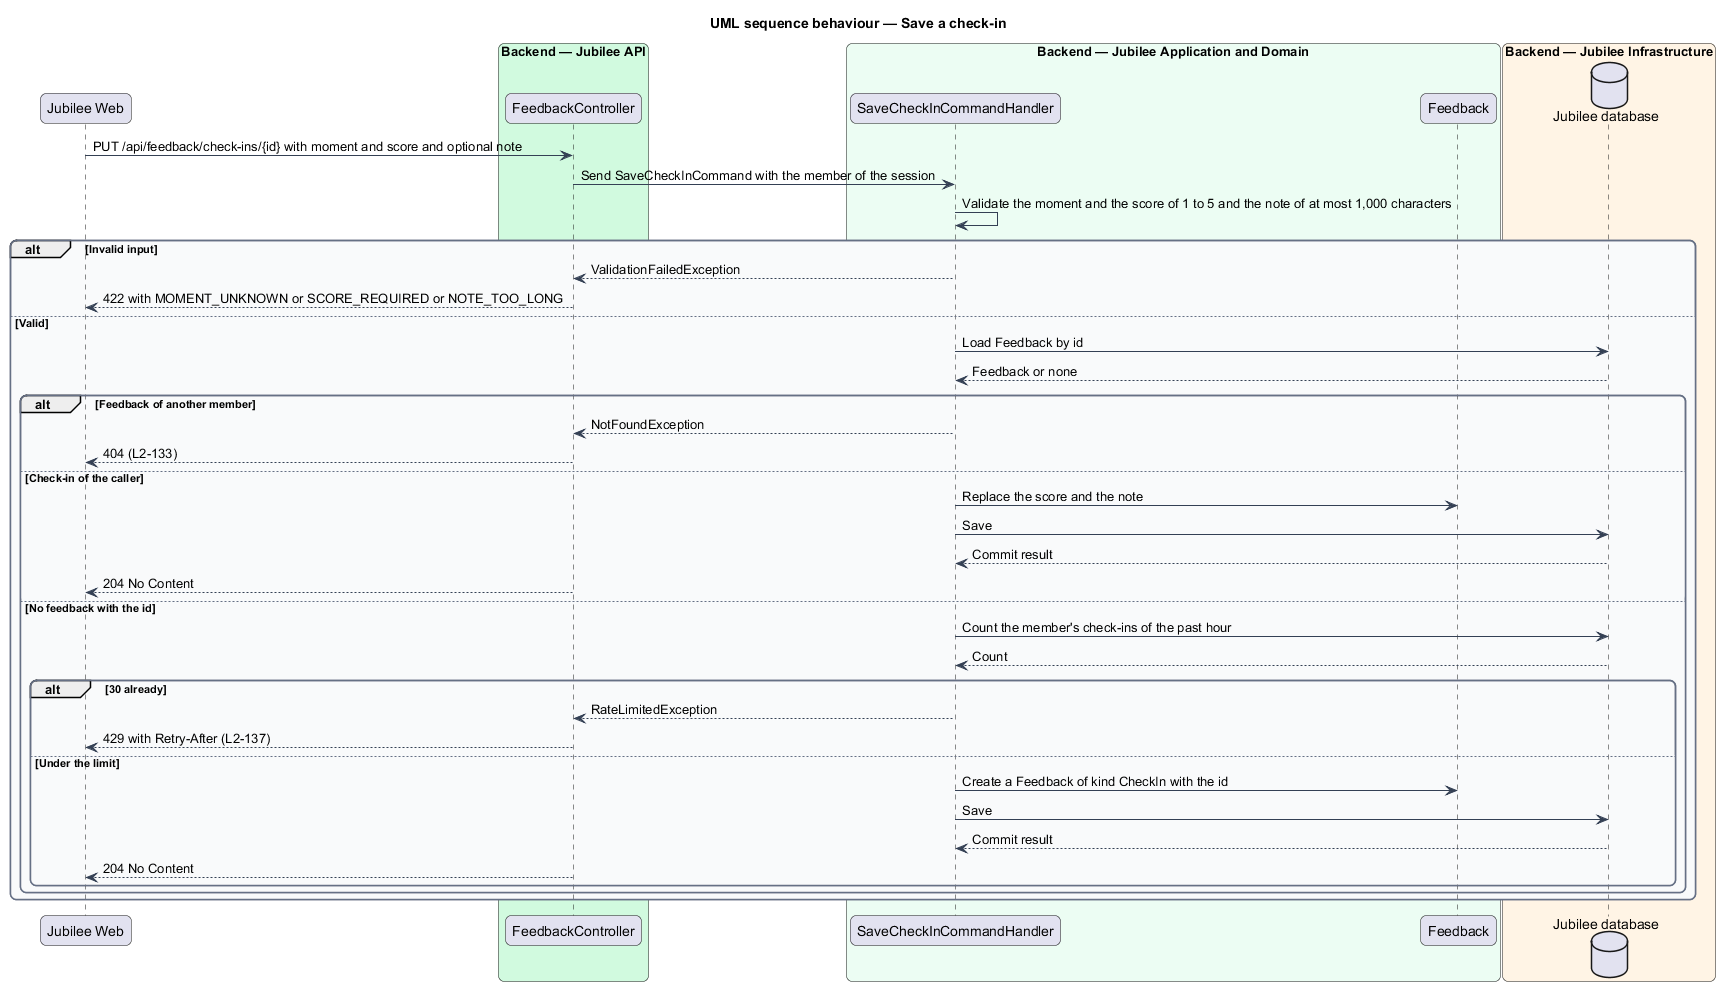

The diagram above was rendered by PlantUML. Its source (embedded in the PNG):
@startuml
title UML sequence behaviour — Save a check-in
skinparam backgroundColor #FFFFFF
skinparam shadowing false
skinparam roundcorner 12
skinparam defaultFontName Arial
skinparam ArrowColor #344054
skinparam rectangle {
  BorderColor #344054
  FontColor #101828
}
skinparam package {
  BorderColor #667085
  FontColor #101828
  BackgroundColor #F9FAFB
}
participant "Jubilee Web" as web
box "Backend — Jubilee API" #D1FADF
  participant "FeedbackController" as controller
end box
box "Backend — Jubilee Application and Domain" #ECFDF3
  participant "SaveCheckInCommandHandler" as handler
  participant "Feedback" as entity
end box
box "Backend — Jubilee Infrastructure" #FFF4E5
  database "Jubilee database" as db
end box
web -> controller : PUT /api/feedback/check-ins/{id} with moment and score and optional note
controller -> handler : Send SaveCheckInCommand with the member of the session
handler -> handler : Validate the moment and the score of 1 to 5 and the note of at most 1,000 characters
alt Invalid input
  handler --> controller : ValidationFailedException
  controller --> web : 422 with MOMENT_UNKNOWN or SCORE_REQUIRED or NOTE_TOO_LONG
else Valid
  handler -> db : Load Feedback by id
  db --> handler : Feedback or none
  alt Feedback of another member
    handler --> controller : NotFoundException
    controller --> web : 404 (L2-133)
  else Check-in of the caller
    handler -> entity : Replace the score and the note
    handler -> db : Save
    db --> handler : Commit result
    controller --> web : 204 No Content
  else No feedback with the id
    handler -> db : Count the member's check-ins of the past hour
    db --> handler : Count
    alt 30 already
      handler --> controller : RateLimitedException
      controller --> web : 429 with Retry-After (L2-137)
    else Under the limit
      handler -> entity : Create a Feedback of kind CheckIn with the id
      handler -> db : Save
      db --> handler : Commit result
      controller --> web : 204 No Content
    end
  end
end
@enduml